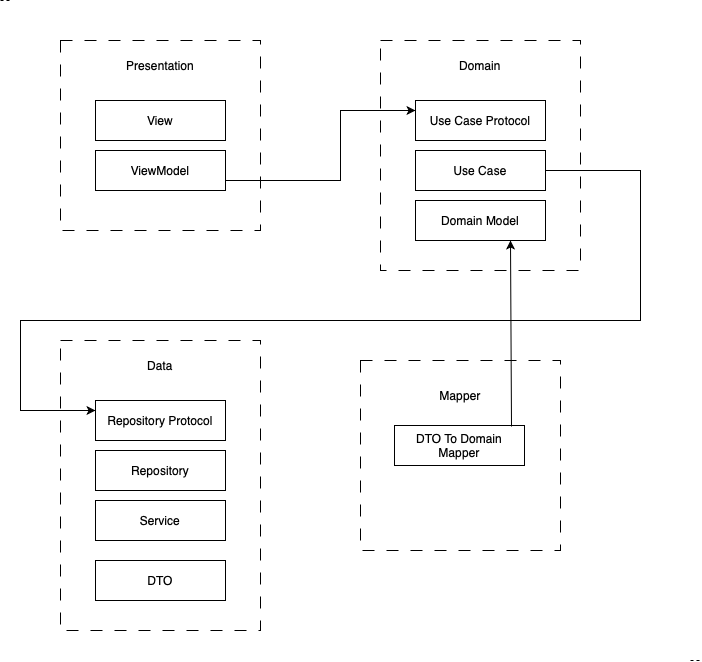

The diagram above was exported from draw.io. Its source (the exported page's mxGraphModel, read from the mxfile embedded in the PNG):
<mxGraphModel dx="1536" dy="1020" grid="1" gridSize="10" guides="1" tooltips="1" connect="1" arrows="1" fold="1" page="1" pageScale="1" pageWidth="827" pageHeight="1169" math="0" shadow="0">
  <root>
    <mxCell id="0" />
    <mxCell id="1" parent="0" />
    <mxCell id="lY0-mt4qwAMRuXt-BK7a-1" value="" style="rounded=0;whiteSpace=wrap;html=1;dashed=1;dashPattern=12 12;" vertex="1" parent="1">
      <mxGeometry x="80" y="160" width="200" height="190" as="geometry" />
    </mxCell>
    <mxCell id="lY0-mt4qwAMRuXt-BK7a-2" value="Presentation" style="text;html=1;align=center;verticalAlign=middle;whiteSpace=wrap;rounded=0;" vertex="1" parent="1">
      <mxGeometry x="150" y="170" width="60" height="30" as="geometry" />
    </mxCell>
    <mxCell id="lY0-mt4qwAMRuXt-BK7a-3" value="View" style="rounded=0;whiteSpace=wrap;html=1;" vertex="1" parent="1">
      <mxGeometry x="115" y="220" width="130" height="40" as="geometry" />
    </mxCell>
    <mxCell id="lY0-mt4qwAMRuXt-BK7a-4" value="ViewModel" style="rounded=0;whiteSpace=wrap;html=1;" vertex="1" parent="1">
      <mxGeometry x="115" y="270" width="130" height="40" as="geometry" />
    </mxCell>
    <mxCell id="lY0-mt4qwAMRuXt-BK7a-5" value="" style="rounded=0;whiteSpace=wrap;html=1;dashed=1;dashPattern=12 12;" vertex="1" parent="1">
      <mxGeometry x="400" y="160" width="200" height="230" as="geometry" />
    </mxCell>
    <mxCell id="lY0-mt4qwAMRuXt-BK7a-6" value="Domain" style="text;html=1;align=center;verticalAlign=middle;whiteSpace=wrap;rounded=0;" vertex="1" parent="1">
      <mxGeometry x="470" y="170" width="60" height="30" as="geometry" />
    </mxCell>
    <mxCell id="lY0-mt4qwAMRuXt-BK7a-7" value="Use Case Protocol" style="rounded=0;whiteSpace=wrap;html=1;" vertex="1" parent="1">
      <mxGeometry x="435" y="220" width="130" height="40" as="geometry" />
    </mxCell>
    <mxCell id="lY0-mt4qwAMRuXt-BK7a-8" value="Use Case" style="rounded=0;whiteSpace=wrap;html=1;" vertex="1" parent="1">
      <mxGeometry x="435" y="270" width="130" height="40" as="geometry" />
    </mxCell>
    <mxCell id="lY0-mt4qwAMRuXt-BK7a-9" value="Domain Model" style="rounded=0;whiteSpace=wrap;html=1;" vertex="1" parent="1">
      <mxGeometry x="435" y="320" width="130" height="40" as="geometry" />
    </mxCell>
    <mxCell id="lY0-mt4qwAMRuXt-BK7a-10" value="" style="endArrow=classic;html=1;rounded=0;exitX=1;exitY=0.75;exitDx=0;exitDy=0;entryX=0;entryY=0.25;entryDx=0;entryDy=0;" edge="1" parent="1" source="lY0-mt4qwAMRuXt-BK7a-4" target="lY0-mt4qwAMRuXt-BK7a-7">
      <mxGeometry width="50" height="50" relative="1" as="geometry">
        <mxPoint x="390" y="470" as="sourcePoint" />
        <mxPoint x="320" y="260" as="targetPoint" />
        <Array as="points">
          <mxPoint x="360" y="300" />
          <mxPoint x="360" y="230" />
        </Array>
      </mxGeometry>
    </mxCell>
    <mxCell id="lY0-mt4qwAMRuXt-BK7a-11" value="" style="rounded=0;whiteSpace=wrap;html=1;dashed=1;dashPattern=12 12;" vertex="1" parent="1">
      <mxGeometry x="80" y="460" width="200" height="290" as="geometry" />
    </mxCell>
    <mxCell id="lY0-mt4qwAMRuXt-BK7a-12" value="Data" style="text;html=1;align=center;verticalAlign=middle;whiteSpace=wrap;rounded=0;" vertex="1" parent="1">
      <mxGeometry x="150" y="470" width="60" height="30" as="geometry" />
    </mxCell>
    <mxCell id="lY0-mt4qwAMRuXt-BK7a-13" value="Repository Protocol" style="rounded=0;whiteSpace=wrap;html=1;" vertex="1" parent="1">
      <mxGeometry x="115" y="520" width="130" height="40" as="geometry" />
    </mxCell>
    <mxCell id="lY0-mt4qwAMRuXt-BK7a-14" value="Repository" style="rounded=0;whiteSpace=wrap;html=1;" vertex="1" parent="1">
      <mxGeometry x="115" y="570" width="130" height="40" as="geometry" />
    </mxCell>
    <mxCell id="lY0-mt4qwAMRuXt-BK7a-15" value="Service" style="rounded=0;whiteSpace=wrap;html=1;" vertex="1" parent="1">
      <mxGeometry x="115" y="620" width="130" height="40" as="geometry" />
    </mxCell>
    <mxCell id="lY0-mt4qwAMRuXt-BK7a-16" value="DTO" style="rounded=0;whiteSpace=wrap;html=1;" vertex="1" parent="1">
      <mxGeometry x="115" y="680" width="130" height="40" as="geometry" />
    </mxCell>
    <mxCell id="lY0-mt4qwAMRuXt-BK7a-17" value="" style="endArrow=classic;html=1;rounded=0;entryX=0;entryY=0.25;entryDx=0;entryDy=0;exitX=1;exitY=0.5;exitDx=0;exitDy=0;" edge="1" parent="1" source="lY0-mt4qwAMRuXt-BK7a-8" target="lY0-mt4qwAMRuXt-BK7a-13">
      <mxGeometry width="50" height="50" relative="1" as="geometry">
        <mxPoint x="660" y="280" as="sourcePoint" />
        <mxPoint x="40" y="540" as="targetPoint" />
        <Array as="points">
          <mxPoint x="660" y="290" />
          <mxPoint x="660" y="440" />
          <mxPoint x="40" y="440" />
          <mxPoint x="40" y="530" />
        </Array>
      </mxGeometry>
    </mxCell>
    <mxCell id="lY0-mt4qwAMRuXt-BK7a-18" value="" style="rounded=0;whiteSpace=wrap;html=1;dashed=1;dashPattern=12 12;" vertex="1" parent="1">
      <mxGeometry x="380" y="480" width="200" height="190" as="geometry" />
    </mxCell>
    <mxCell id="lY0-mt4qwAMRuXt-BK7a-19" value="Mapper" style="text;html=1;align=center;verticalAlign=middle;whiteSpace=wrap;rounded=0;" vertex="1" parent="1">
      <mxGeometry x="450" y="500" width="60" height="30" as="geometry" />
    </mxCell>
    <mxCell id="lY0-mt4qwAMRuXt-BK7a-20" value="DTO To Domain Mapper" style="rounded=0;whiteSpace=wrap;html=1;" vertex="1" parent="1">
      <mxGeometry x="414" y="545" width="130" height="40" as="geometry" />
    </mxCell>
    <mxCell id="lY0-mt4qwAMRuXt-BK7a-21" value="" style="endArrow=classic;html=1;rounded=0;exitX=0.9;exitY=0.025;exitDx=0;exitDy=0;exitPerimeter=0;" edge="1" parent="1" source="lY0-mt4qwAMRuXt-BK7a-20">
      <mxGeometry width="50" height="50" relative="1" as="geometry">
        <mxPoint x="480" y="410" as="sourcePoint" />
        <mxPoint x="530" y="360" as="targetPoint" />
      </mxGeometry>
    </mxCell>
    <mxCell id="lY0-mt4qwAMRuXt-BK7a-22" value="" style="endArrow=none;dashed=1;html=1;rounded=0;" edge="1" parent="1">
      <mxGeometry width="50" height="50" relative="1" as="geometry">
        <mxPoint x="20" y="120" as="sourcePoint" />
        <mxPoint x="30" y="120" as="targetPoint" />
      </mxGeometry>
    </mxCell>
    <mxCell id="lY0-mt4qwAMRuXt-BK7a-23" value="" style="endArrow=none;dashed=1;html=1;rounded=0;" edge="1" parent="1">
      <mxGeometry width="50" height="50" relative="1" as="geometry">
        <mxPoint x="710" y="780" as="sourcePoint" />
        <mxPoint x="720" y="780" as="targetPoint" />
      </mxGeometry>
    </mxCell>
  </root>
</mxGraphModel>